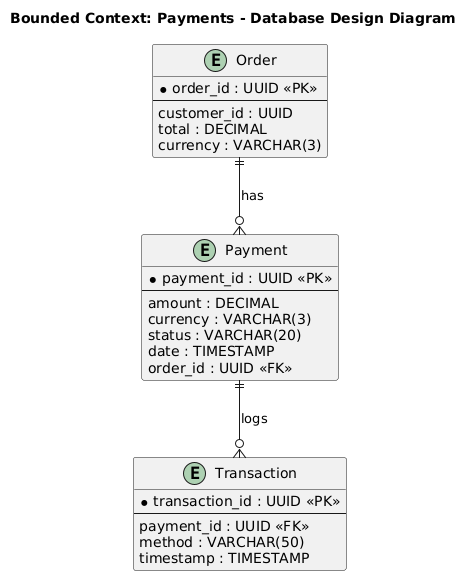

The diagram above was rendered by PlantUML. Its source (embedded in the PNG):
@startuml
title Bounded Context: Payments - Database Design Diagram

entity "Payment" as payment {
  * payment_id : UUID <<PK>>
  --
  amount : DECIMAL
  currency : VARCHAR(3)
  status : VARCHAR(20)
  date : TIMESTAMP
  order_id : UUID <<FK>>
}

entity "Transaction" as transaction {
  * transaction_id : UUID <<PK>>
  --
  payment_id : UUID <<FK>>
  method : VARCHAR(50)
  timestamp : TIMESTAMP
}

entity "Order" as order {
  * order_id : UUID <<PK>>
  --
  customer_id : UUID
  total : DECIMAL
  currency : VARCHAR(3)
}

' Relations
order ||--o{ payment : "has"
payment ||--o{ transaction : "logs"
@enduml